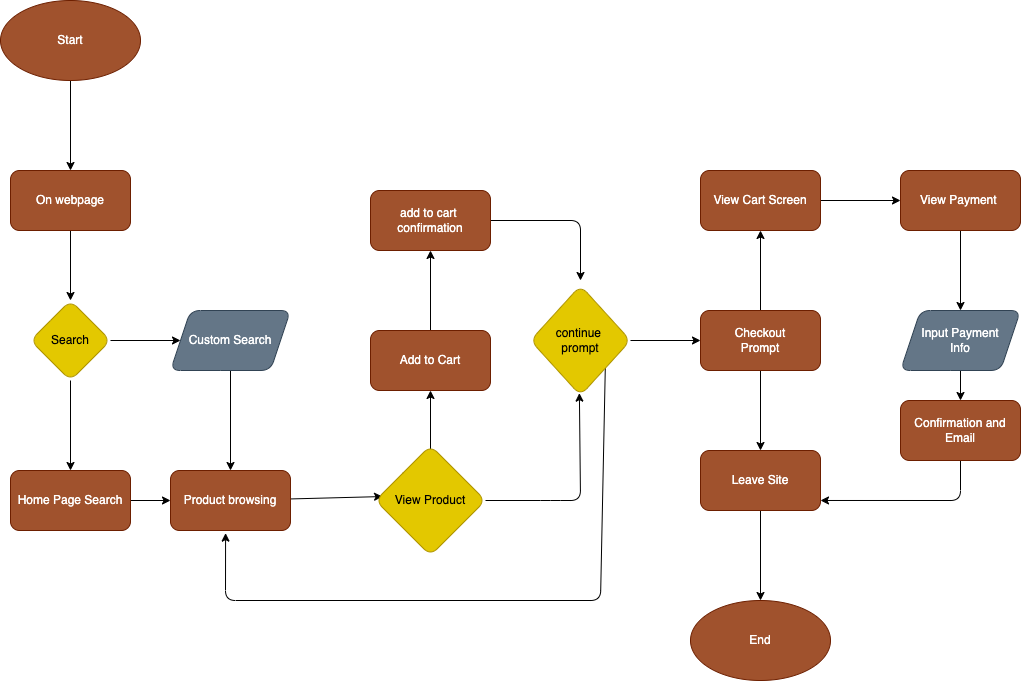

The diagram above was exported from draw.io. Its source (the exported page's mxGraphModel, read from the mxfile embedded in the PNG):
<mxGraphModel dx="998" dy="1056" grid="1" gridSize="10" guides="1" tooltips="1" connect="0" arrows="1" fold="1" page="1" pageScale="1" pageWidth="850" pageHeight="1100" math="0" shadow="0">
  <root>
    <mxCell id="0" />
    <mxCell id="1" parent="0" />
    <mxCell id="21" value="" style="edgeStyle=none;html=1;" edge="1" parent="1" source="3" target="20">
      <mxGeometry relative="1" as="geometry" />
    </mxCell>
    <mxCell id="3" value="Start" style="ellipse;whiteSpace=wrap;html=1;rounded=1;fillColor=#a0522d;fontColor=#ffffff;strokeColor=#6D1F00;" vertex="1" parent="1">
      <mxGeometry x="50" y="40" width="140" height="80" as="geometry" />
    </mxCell>
    <mxCell id="23" value="" style="edgeStyle=none;html=1;" edge="1" parent="1" source="20" target="22">
      <mxGeometry relative="1" as="geometry" />
    </mxCell>
    <mxCell id="20" value="On webpage" style="whiteSpace=wrap;html=1;fillColor=#a0522d;strokeColor=#6D1F00;fontColor=#ffffff;rounded=1;" vertex="1" parent="1">
      <mxGeometry x="60" y="210" width="120" height="60" as="geometry" />
    </mxCell>
    <mxCell id="25" value="" style="edgeStyle=none;html=1;" edge="1" parent="1" source="22" target="24">
      <mxGeometry relative="1" as="geometry" />
    </mxCell>
    <mxCell id="27" value="" style="edgeStyle=none;html=1;" edge="1" parent="1" source="22" target="26">
      <mxGeometry relative="1" as="geometry" />
    </mxCell>
    <mxCell id="22" value="Search" style="rhombus;whiteSpace=wrap;html=1;fillColor=#e3c800;strokeColor=#B09500;fontColor=#000000;rounded=1;" vertex="1" parent="1">
      <mxGeometry x="80" y="340" width="80" height="80" as="geometry" />
    </mxCell>
    <mxCell id="30" value="" style="edgeStyle=none;html=1;" edge="1" parent="1" source="24" target="28">
      <mxGeometry relative="1" as="geometry" />
    </mxCell>
    <mxCell id="24" value="Custom Search" style="shape=parallelogram;perimeter=parallelogramPerimeter;whiteSpace=wrap;html=1;fixedSize=1;fillColor=#647687;strokeColor=#314354;fontColor=#ffffff;rounded=1;" vertex="1" parent="1">
      <mxGeometry x="220" y="350" width="120" height="60" as="geometry" />
    </mxCell>
    <mxCell id="29" value="" style="edgeStyle=none;html=1;" edge="1" parent="1" source="26" target="28">
      <mxGeometry relative="1" as="geometry" />
    </mxCell>
    <mxCell id="26" value="Home Page Search" style="whiteSpace=wrap;html=1;fillColor=#a0522d;strokeColor=#6D1F00;fontColor=#ffffff;rounded=1;" vertex="1" parent="1">
      <mxGeometry x="60" y="510" width="120" height="60" as="geometry" />
    </mxCell>
    <mxCell id="32" value="" style="edgeStyle=none;html=1;entryX=0.064;entryY=0.464;entryDx=0;entryDy=0;entryPerimeter=0;" edge="1" parent="1" source="28" target="36">
      <mxGeometry relative="1" as="geometry">
        <mxPoint x="420" y="540" as="targetPoint" />
      </mxGeometry>
    </mxCell>
    <mxCell id="28" value="Product browsing" style="whiteSpace=wrap;html=1;fillColor=#a0522d;strokeColor=#6D1F00;fontColor=#ffffff;rounded=1;" vertex="1" parent="1">
      <mxGeometry x="220" y="510" width="120" height="60" as="geometry" />
    </mxCell>
    <mxCell id="34" value="" style="edgeStyle=none;html=1;" edge="1" parent="1" target="33">
      <mxGeometry relative="1" as="geometry">
        <mxPoint x="480" y="510" as="sourcePoint" />
      </mxGeometry>
    </mxCell>
    <mxCell id="38" value="" style="edgeStyle=none;html=1;" edge="1" parent="1" source="33" target="37">
      <mxGeometry relative="1" as="geometry" />
    </mxCell>
    <mxCell id="33" value="Add to Cart" style="whiteSpace=wrap;html=1;fillColor=#a0522d;strokeColor=#6D1F00;fontColor=#ffffff;rounded=1;" vertex="1" parent="1">
      <mxGeometry x="420" y="370" width="120" height="60" as="geometry" />
    </mxCell>
    <mxCell id="45" style="edgeStyle=none;html=1;entryX=0.324;entryY=1.044;entryDx=0;entryDy=0;entryPerimeter=0;" edge="1" parent="1" source="36">
      <mxGeometry relative="1" as="geometry">
        <mxPoint x="628.8799999999999" y="432.6400000000001" as="targetPoint" />
        <Array as="points">
          <mxPoint x="600" y="540" />
          <mxPoint x="630" y="540" />
        </Array>
      </mxGeometry>
    </mxCell>
    <mxCell id="36" value="View Product" style="rhombus;whiteSpace=wrap;html=1;rounded=1;fillColor=#e3c800;fontColor=#000000;strokeColor=#B09500;" vertex="1" parent="1">
      <mxGeometry x="425" y="485" width="110" height="110" as="geometry" />
    </mxCell>
    <mxCell id="44" style="edgeStyle=none;html=1;" edge="1" parent="1" source="37">
      <mxGeometry relative="1" as="geometry">
        <mxPoint x="630" y="320" as="targetPoint" />
        <Array as="points">
          <mxPoint x="630" y="260" />
        </Array>
      </mxGeometry>
    </mxCell>
    <mxCell id="37" value="add to cart&amp;nbsp;&lt;br&gt;confirmation" style="whiteSpace=wrap;html=1;fillColor=#a0522d;strokeColor=#6D1F00;fontColor=#ffffff;rounded=1;" vertex="1" parent="1">
      <mxGeometry x="420" y="230" width="120" height="60" as="geometry" />
    </mxCell>
    <mxCell id="46" style="edgeStyle=none;html=1;entryX=0.459;entryY=1.044;entryDx=0;entryDy=0;entryPerimeter=0;exitX=0.748;exitY=0.748;exitDx=0;exitDy=0;exitPerimeter=0;" edge="1" parent="1" source="50" target="28">
      <mxGeometry relative="1" as="geometry">
        <mxPoint x="270" y="640" as="targetPoint" />
        <mxPoint x="650" y="430" as="sourcePoint" />
        <Array as="points">
          <mxPoint x="650" y="640" />
          <mxPoint x="275" y="640" />
        </Array>
      </mxGeometry>
    </mxCell>
    <mxCell id="47" value="End" style="ellipse;whiteSpace=wrap;html=1;rounded=1;fillColor=#a0522d;fontColor=#ffffff;strokeColor=#6D1F00;" vertex="1" parent="1">
      <mxGeometry x="740" y="640" width="140" height="80" as="geometry" />
    </mxCell>
    <mxCell id="53" value="" style="edgeStyle=none;html=1;" edge="1" parent="1" source="50" target="52">
      <mxGeometry relative="1" as="geometry" />
    </mxCell>
    <mxCell id="50" value="continue&amp;nbsp;&lt;br&gt;prompt" style="rhombus;whiteSpace=wrap;html=1;rounded=1;fillColor=#e3c800;fontColor=#000000;strokeColor=#B09500;" vertex="1" parent="1">
      <mxGeometry x="580" y="325" width="100" height="110" as="geometry" />
    </mxCell>
    <mxCell id="55" value="" style="edgeStyle=none;html=1;" edge="1" parent="1" source="52" target="54">
      <mxGeometry relative="1" as="geometry" />
    </mxCell>
    <mxCell id="58" value="" style="edgeStyle=none;html=1;" edge="1" parent="1" source="52" target="57">
      <mxGeometry relative="1" as="geometry" />
    </mxCell>
    <mxCell id="52" value="Checkout&lt;br&gt;Prompt" style="whiteSpace=wrap;html=1;fillColor=#a0522d;strokeColor=#6D1F00;fontColor=#ffffff;rounded=1;" vertex="1" parent="1">
      <mxGeometry x="750" y="350" width="120" height="60" as="geometry" />
    </mxCell>
    <mxCell id="61" value="" style="edgeStyle=none;html=1;" edge="1" parent="1" source="54" target="60">
      <mxGeometry relative="1" as="geometry" />
    </mxCell>
    <mxCell id="54" value="View Cart Screen" style="whiteSpace=wrap;html=1;fillColor=#a0522d;strokeColor=#6D1F00;fontColor=#ffffff;rounded=1;" vertex="1" parent="1">
      <mxGeometry x="750" y="210" width="120" height="60" as="geometry" />
    </mxCell>
    <mxCell id="67" style="edgeStyle=none;html=1;" edge="1" parent="1" source="57" target="47">
      <mxGeometry relative="1" as="geometry" />
    </mxCell>
    <mxCell id="57" value="Leave Site" style="whiteSpace=wrap;html=1;fillColor=#a0522d;strokeColor=#6D1F00;fontColor=#ffffff;rounded=1;" vertex="1" parent="1">
      <mxGeometry x="750" y="490" width="120" height="60" as="geometry" />
    </mxCell>
    <mxCell id="63" value="" style="edgeStyle=none;html=1;" edge="1" parent="1" source="60" target="62">
      <mxGeometry relative="1" as="geometry" />
    </mxCell>
    <mxCell id="60" value="View Payment&amp;nbsp;" style="whiteSpace=wrap;html=1;fillColor=#a0522d;strokeColor=#6D1F00;fontColor=#ffffff;rounded=1;" vertex="1" parent="1">
      <mxGeometry x="950" y="210" width="120" height="60" as="geometry" />
    </mxCell>
    <mxCell id="65" value="" style="edgeStyle=none;html=1;" edge="1" parent="1" source="62" target="64">
      <mxGeometry relative="1" as="geometry" />
    </mxCell>
    <mxCell id="62" value="Input Payment&lt;br&gt;Info" style="shape=parallelogram;perimeter=parallelogramPerimeter;whiteSpace=wrap;html=1;fixedSize=1;fillColor=#647687;strokeColor=#314354;fontColor=#ffffff;rounded=1;" vertex="1" parent="1">
      <mxGeometry x="950" y="350" width="120" height="60" as="geometry" />
    </mxCell>
    <mxCell id="66" style="edgeStyle=none;html=1;entryX=1;entryY=0.833;entryDx=0;entryDy=0;entryPerimeter=0;" edge="1" parent="1" source="64" target="57">
      <mxGeometry relative="1" as="geometry">
        <mxPoint x="1010" y="580" as="targetPoint" />
        <Array as="points">
          <mxPoint x="1010" y="540" />
        </Array>
      </mxGeometry>
    </mxCell>
    <mxCell id="64" value="Confirmation and Email" style="whiteSpace=wrap;html=1;fillColor=#a0522d;strokeColor=#6D1F00;fontColor=#ffffff;rounded=1;" vertex="1" parent="1">
      <mxGeometry x="950" y="440" width="120" height="60" as="geometry" />
    </mxCell>
  </root>
</mxGraphModel>